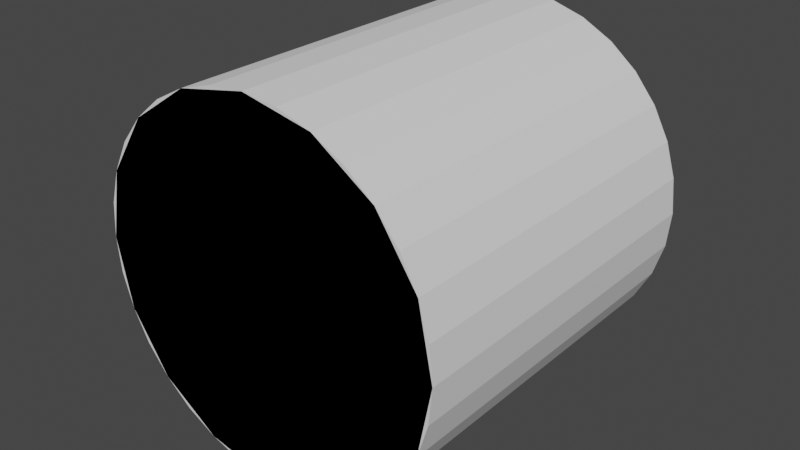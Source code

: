 # Source: caplesscylidnder.blend  (saved by Blender 2.83.19; exported with 4.5.12 LTS)
import bpy
from mathutils import Matrix  # noqa: F401  (used for matrix-valued properties, if any)

bpy.ops.wm.read_factory_settings(use_empty=True)
scene = bpy.context.scene
scene.name = 'Scene'

# ---- collections
col_collection = bpy.data.collections.new('Collection'); scene.collection.children.link(col_collection)

# ---- world
world_world = bpy.data.worlds.new('World'); scene.world = world_world
world_world.use_nodes = True; world_world.node_tree.nodes.clear()
_N = world_world.node_tree.nodes; _L = world_world.node_tree.links
n0 = _N.new('ShaderNodeOutputWorld'); n0.name = 'World Output'; n0.location = (300, 300)
n1 = _N.new('ShaderNodeBackground'); n1.name = 'Background'; n1.location = (10, 300)
n1.inputs[0].default_value = (0.05088, 0.05088, 0.05088, 1.0)
_L.new(n1.outputs[0], n0.inputs[0])
n0.is_active_output = True
world_world.color = (0.05088, 0.05088, 0.05088)
world_world.use_sun_shadow = False
world_world.sun_shadow_jitter_overblur = 0.0

# ---- meshes
me_cylinder = bpy.data.meshes.new('Cylinder')
me_cylinder.from_pydata([(-0.5, -0.5, 2.186e-08), (-0.5, 0.5, 2.186e-08), (-0.4904, -0.5, -0.09755), (-0.4904, 0.5, -0.09755), (-0.4619, -0.5, -0.1913), (-0.4619, 0.5, -0.1913), (-0.4157, -0.5, -0.2778), (-0.4157, 0.5, -0.2778), (-0.3536, -0.5, -0.3536), (-0.3536, 0.5, -0.3536), (-0.2778, -0.5, -0.4157), (-0.2778, 0.5, -0.4157), (-0.1913, -0.5, -0.4619), (-0.1913, 0.5, -0.4619), (-0.09755, -0.5, -0.4904), (-0.09755, 0.5, -0.4904), (-3.775e-08, -0.5, -0.5), (-8.146e-08, 0.5, -0.5), (0.09755, -0.5, -0.4904), (0.09755, 0.5, -0.4904), (0.1913, -0.5, -0.4619), (0.1913, 0.5, -0.4619), (0.2778, -0.5, -0.4157), (0.2778, 0.5, -0.4157), (0.3536, -0.5, -0.3536), (0.3536, 0.5, -0.3536), (0.4157, -0.5, -0.2778), (0.4157, 0.5, -0.2778), (0.4619, -0.5, -0.1913), (0.4619, 0.5, -0.1913), (0.4904, -0.5, -0.09755), (0.4904, 0.5, -0.09755), (0.5, -0.5, 1.411e-07), (0.5, 0.5, 1.411e-07), (0.4904, -0.5, 0.09755), (0.4904, 0.5, 0.09755), (0.4619, -0.5, 0.1913), (0.4619, 0.5, 0.1913), (0.4157, -0.5, 0.2778), (0.4157, 0.5, 0.2778), (0.3536, -0.5, 0.3536), (0.3536, 0.5, 0.3536), (0.2778, -0.5, 0.4157), (0.2778, 0.5, 0.4157), (0.1913, -0.5, 0.4619), (0.1913, 0.5, 0.4619), (0.09754, -0.5, 0.4904), (0.09754, 0.5, 0.4904), (-4.391e-07, -0.5, 0.5), (-4.828e-07, 0.5, 0.5), (-0.09755, -0.5, 0.4904), (-0.09755, 0.5, 0.4904), (-0.1913, -0.5, 0.4619), (-0.1913, 0.5, 0.4619), (-0.2778, -0.5, 0.4157), (-0.2778, 0.5, 0.4157), (-0.3536, -0.5, 0.3536), (-0.3536, 0.5, 0.3536), (-0.4157, -0.5, 0.2778), (-0.4157, 0.5, 0.2778), (-0.4619, -0.5, 0.1913), (-0.4619, 0.5, 0.1913), (-0.4904, -0.5, 0.09754), (-0.4904, 0.5, 0.09754)], [], [(0, 1, 3, 2), (2, 3, 5, 4), (4, 5, 7, 6), (6, 7, 9, 8), (8, 9, 11, 10), (10, 11, 13, 12), (12, 13, 15, 14), (14, 15, 17, 16), (16, 17, 19, 18), (18, 19, 21, 20), (20, 21, 23, 22), (22, 23, 25, 24), (24, 25, 27, 26), (26, 27, 29, 28), (28, 29, 31, 30), (30, 31, 33, 32), (32, 33, 35, 34), (34, 35, 37, 36), (36, 37, 39, 38), (38, 39, 41, 40), (40, 41, 43, 42), (42, 43, 45, 44), (44, 45, 47, 46), (46, 47, 49, 48), (48, 49, 51, 50), (50, 51, 53, 52), (52, 53, 55, 54), (54, 55, 57, 56), (56, 57, 59, 58), (58, 59, 61, 60), (3, 1, 63, 61, 59, 57, 55, 53, 51, 49, 47, 45, 43, 41, 39, 37, 35, 33, 31, 29, 27, 25, 23, 21, 19, 17, 15, 13, 11, 9, 7, 5), (60, 61, 63, 62), (62, 63, 1, 0), (0, 2, 4, 6, 8, 10, 12, 14, 16, 18, 20, 22, 24, 26, 28, 30, 32, 34, 36, 38, 40, 42, 44, 46, 48, 50, 52, 54, 56, 58, 60, 62)])
_uv = me_cylinder.uv_layers.new(name='UVMap')
_uv.uv.foreach_set('vector', [1.0, 0.5, 1.0, 1.0, 0.9688, 1.0, 0.9688, 0.5, 0.9688, 0.5, 0.9688, 1.0, 0.9375, 1.0, 0.9375, 0.5, 0.9375, 0.5, 0.9375, 1.0, 0.9062, 1.0, 0.9062, 0.5, 0.9062, 0.5, 0.9062, 1.0, 0.875, 1.0, 0.875, 0.5, 0.875, 0.5, 0.875, 1.0, 0.8438, 1.0, 0.8438, 0.5, 0.8438, 0.5, 0.8438, 1.0, 0.8125, 1.0, 0.8125, 0.5, 0.8125, 0.5, 0.8125, 1.0, 0.7812, 1.0, 0.7812, 0.5, 0.7812, 0.5, 0.7812, 1.0, 0.75, 1.0, 0.75, 0.5, 0.75, 0.5, 0.75, 1.0, 0.7188, 1.0, 0.7188, 0.5, 0.7188, 0.5, 0.7188, 1.0, 0.6875, 1.0, 0.6875, 0.5, 0.6875, 0.5, 0.6875, 1.0, 0.6562, 1.0, 0.6562, 0.5, 0.6562, 0.5, 0.6562, 1.0, 0.625, 1.0, 0.625, 0.5, 0.625, 0.5, 0.625, 1.0, 0.5938, 1.0, 0.5938, 0.5, 0.5938, 0.5, 0.5938, 1.0, 0.5625, 1.0, 0.5625, 0.5, 0.5625, 0.5, 0.5625, 1.0, 0.5312, 1.0, 0.5312, 0.5, 0.5312, 0.5, 0.5312, 1.0, 0.5, 1.0, 0.5, 0.5, 0.5, 0.5, 0.5, 1.0, 0.4688, 1.0, 0.4688, 0.5, 0.4688, 0.5, 0.4688, 1.0, 0.4375, 1.0, 0.4375, 0.5, 0.4375, 0.5, 0.4375, 1.0, 0.4062, 1.0, 0.4062, 0.5, 0.4062, 0.5, 0.4062, 1.0, 0.375, 1.0, 0.375, 0.5, 0.375, 0.5, 0.375, 1.0, 0.3438, 1.0, 0.3438, 0.5, 0.3438, 0.5, 0.3438, 1.0, 0.3125, 1.0, 0.3125, 0.5, 0.3125, 0.5, 0.3125, 1.0, 0.2812, 1.0, 0.2812, 0.5, 0.2812, 0.5, 0.2812, 1.0, 0.25, 1.0, 0.25, 0.5, 0.25, 0.5, 0.25, 1.0, 0.2188, 1.0, 0.2188, 0.5, 0.2188, 0.5, 0.2188, 1.0, 0.1875, 1.0, 0.1875, 0.5, 0.1875, 0.5, 0.1875, 1.0, 0.1562, 1.0, 0.1562, 0.5, 0.1562, 0.5, 0.1562, 1.0, 0.125, 1.0, 0.125, 0.5, 0.125, 0.5, 0.125, 1.0, 0.09375, 1.0, 0.09375, 0.5, 0.09375, 0.5, 0.09375, 1.0, 0.0625, 1.0, 0.0625, 0.5, 0.2968, 0.4854, 0.25, 0.49, 0.2032, 0.4854, 0.1582, 0.4717, 0.1167, 0.4496, 0.08029, 0.4197, 0.05045, 0.3833, 0.02827, 0.3418, 0.01461, 0.2968, 0.01, 0.25, 0.01461, 0.2032, 0.02827, 0.1582, 0.05045, 0.1167, 0.08029, 0.08029, 0.1167, 0.05045, 0.1582, 0.02827, 0.2032, 0.01461, 0.25, 0.01, 0.2968, 0.01461, 0.3418, 0.02827, 0.3833, 0.05045, 0.4197, 0.08029, 0.4496, 0.1167, 0.4717, 0.1582, 0.4854, 0.2032, 0.49, 0.25, 0.4854, 0.2968, 0.4717, 0.3418, 0.4496, 0.3833, 0.4197, 0.4197, 0.3833, 0.4496, 0.3418, 0.4717, 0.0625, 0.5, 0.0625, 1.0, 0.03125, 1.0, 0.03125, 0.5, 0.03125, 0.5, 0.03125, 1.0, 0.0, 1.0, 0.0, 0.5, 0.75, 0.49, 0.7968, 0.4854, 0.8418, 0.4717, 0.8833, 0.4496, 0.9197, 0.4197, 0.9496, 0.3833, 0.9717, 0.3418, 0.9854, 0.2968, 0.99, 0.25, 0.9854, 0.2032, 0.9717, 0.1582, 0.9496, 0.1167, 0.9197, 0.08029, 0.8833, 0.05045, 0.8418, 0.02827, 0.7968, 0.01461, 0.75, 0.01, 0.7032, 0.01461, 0.6582, 0.02827, 0.6167, 0.05045, 0.5803, 0.08029, 0.5504, 0.1167, 0.5283, 0.1582, 0.5146, 0.2032, 0.51, 0.25, 0.5146, 0.2968, 0.5283, 0.3418, 0.5504, 0.3833, 0.5803, 0.4197, 0.6167, 0.4496, 0.6582, 0.4717, 0.7032, 0.4854])
me_cylinder.use_remesh_fix_poles = True
me_cylinder.use_remesh_preserve_attributes = False
me_cylinder.use_mirror_vertex_groups = False
me_cylinder.update()
me_cylinder_002 = bpy.data.meshes.new('Cylinder.002')
me_cylinder_002.from_pydata([(-0.5, -0.5, 2.186e-08), (-0.5, 0.5, 2.186e-08), (-0.4619, -0.5, -0.1913), (-0.4619, 0.5, -0.1913), (-0.3536, -0.5, -0.3536), (-0.3536, 0.5, -0.3536), (-0.1913, -0.5, -0.4619), (-0.1913, 0.5, -0.4619), (2.186e-08, -0.5, -0.5), (-2.186e-08, 0.5, -0.5), (0.1913, -0.5, -0.4619), (0.1913, 0.5, -0.4619), (0.3536, -0.5, -0.3536), (0.3536, 0.5, -0.3536), (0.4619, -0.5, -0.1913), (0.4619, 0.5, -0.1913), (0.5, -0.5, -9.735e-08), (0.5, 0.5, -9.735e-08), (0.4619, -0.5, 0.1913), (0.4619, 0.5, 0.1913), (0.3536, -0.5, 0.3536), (0.3536, 0.5, 0.3536), (0.1913, -0.5, 0.4619), (0.1913, 0.5, 0.4619), (3.775e-08, -0.5, 0.5), (-5.962e-09, 0.5, 0.5), (-0.1913, -0.5, 0.4619), (-0.1913, 0.5, 0.4619), (-0.3536, -0.5, 0.3536), (-0.3536, 0.5, 0.3536), (-0.4619, -0.5, 0.1913), (-0.4619, 0.5, 0.1913)], [], [(0, 1, 3, 2), (2, 3, 5, 4), (4, 5, 7, 6), (6, 7, 9, 8), (8, 9, 11, 10), (10, 11, 13, 12), (12, 13, 15, 14), (14, 15, 17, 16), (16, 17, 19, 18), (18, 19, 21, 20), (20, 21, 23, 22), (22, 23, 25, 24), (24, 25, 27, 26), (26, 27, 29, 28), (3, 1, 31, 29, 27, 25, 23, 21, 19, 17, 15, 13, 11, 9, 7, 5), (28, 29, 31, 30), (30, 31, 1, 0), (0, 2, 4, 6, 8, 10, 12, 14, 16, 18, 20, 22, 24, 26, 28, 30)])
_uv = me_cylinder_002.uv_layers.new(name='UVMap')
_uv.uv.foreach_set('vector', [1.0, 0.5, 1.0, 1.0, 0.9375, 1.0, 0.9375, 0.5, 0.9375, 0.5, 0.9375, 1.0, 0.875, 1.0, 0.875, 0.5, 0.875, 0.5, 0.875, 1.0, 0.8125, 1.0, 0.8125, 0.5, 0.8125, 0.5, 0.8125, 1.0, 0.75, 1.0, 0.75, 0.5, 0.75, 0.5, 0.75, 1.0, 0.6875, 1.0, 0.6875, 0.5, 0.6875, 0.5, 0.6875, 1.0, 0.625, 1.0, 0.625, 0.5, 0.625, 0.5, 0.625, 1.0, 0.5625, 1.0, 0.5625, 0.5, 0.5625, 0.5, 0.5625, 1.0, 0.5, 1.0, 0.5, 0.5, 0.5, 0.5, 0.5, 1.0, 0.4375, 1.0, 0.4375, 0.5, 0.4375, 0.5, 0.4375, 1.0, 0.375, 1.0, 0.375, 0.5, 0.375, 0.5, 0.375, 1.0, 0.3125, 1.0, 0.3125, 0.5, 0.3125, 0.5, 0.3125, 1.0, 0.25, 1.0, 0.25, 0.5, 0.25, 0.5, 0.25, 1.0, 0.1875, 1.0, 0.1875, 0.5, 0.1875, 0.5, 0.1875, 1.0, 0.125, 1.0, 0.125, 0.5, 0.3418, 0.4717, 0.25, 0.49, 0.1582, 0.4717, 0.08029, 0.4197, 0.02827, 0.3418, 0.01, 0.25, 0.02827, 0.1582, 0.08029, 0.08029, 0.1582, 0.02827, 0.25, 0.01, 0.3418, 0.02827, 0.4197, 0.08029, 0.4717, 0.1582, 0.49, 0.25, 0.4717, 0.3418, 0.4197, 0.4197, 0.125, 0.5, 0.125, 1.0, 0.0625, 1.0, 0.0625, 0.5, 0.0625, 0.5, 0.0625, 1.0, 0.0, 1.0, 0.0, 0.5, 0.75, 0.49, 0.8418, 0.4717, 0.9197, 0.4197, 0.9717, 0.3418, 0.99, 0.25, 0.9717, 0.1582, 0.9197, 0.08029, 0.8418, 0.02827, 0.75, 0.01, 0.6582, 0.02827, 0.5803, 0.08029, 0.5283, 0.1582, 0.51, 0.25, 0.5283, 0.3418, 0.5803, 0.4197, 0.6582, 0.4717])
me_cylinder_002.use_remesh_fix_poles = True
me_cylinder_002.use_remesh_preserve_attributes = False
me_cylinder_002.use_mirror_vertex_groups = False
me_cylinder_002.update()
me_cylinder_003 = bpy.data.meshes.new('Cylinder.003')
me_cylinder_003.from_pydata([(0.0, -0.5, -0.5), (0.0, 0.5, -0.5), (0.3536, -0.5, -0.3536), (0.3536, 0.5, -0.3536), (0.5, -0.5, 4.371e-08), (0.5, 0.5, 0.0), (0.3536, -0.5, 0.3536), (0.3536, 0.5, 0.3536), (-4.371e-08, -0.5, 0.5), (-4.371e-08, 0.5, 0.5), (-0.3536, -0.5, 0.3536), (-0.3536, 0.5, 0.3536), (-0.5, -0.5, 1.589e-08), (-0.5, 0.5, -2.782e-08), (-0.3536, -0.5, -0.3536), (-0.3536, 0.5, -0.3536)], [], [(0, 1, 3, 2), (2, 3, 5, 4), (4, 5, 7, 6), (6, 7, 9, 8), (8, 9, 11, 10), (10, 11, 13, 12), (3, 1, 15, 13, 11, 9, 7, 5), (12, 13, 15, 14), (14, 15, 1, 0), (0, 2, 4, 6, 8, 10, 12, 14)])
_uv = me_cylinder_003.uv_layers.new(name='UVMap')
_uv.uv.foreach_set('vector', [1.0, 0.5, 1.0, 1.0, 0.875, 1.0, 0.875, 0.5, 0.875, 0.5, 0.875, 1.0, 0.75, 1.0, 0.75, 0.5, 0.75, 0.5, 0.75, 1.0, 0.625, 1.0, 0.625, 0.5, 0.625, 0.5, 0.625, 1.0, 0.5, 1.0, 0.5, 0.5, 0.5, 0.5, 0.5, 1.0, 0.375, 1.0, 0.375, 0.5, 0.375, 0.5, 0.375, 1.0, 0.25, 1.0, 0.25, 0.5, 0.4197, 0.4197, 0.25, 0.49, 0.08029, 0.4197, 0.01, 0.25, 0.08029, 0.08029, 0.25, 0.01, 0.4197, 0.08029, 0.49, 0.25, 0.25, 0.5, 0.25, 1.0, 0.125, 1.0, 0.125, 0.5, 0.125, 0.5, 0.125, 1.0, 0.0, 1.0, 0.0, 0.5, 0.75, 0.49, 0.9197, 0.4197, 0.99, 0.25, 0.9197, 0.08029, 0.75, 0.01, 0.5803, 0.08029, 0.51, 0.25, 0.5803, 0.4197])
me_cylinder_003.use_remesh_fix_poles = True
me_cylinder_003.use_remesh_preserve_attributes = False
me_cylinder_003.use_mirror_vertex_groups = False
me_cylinder_003.update()
me_cylinder_004 = bpy.data.meshes.new('Cylinder.004')
me_cylinder_004.from_pydata([(-0.5, -0.5, 2.186e-08), (-0.5, 0.5, 2.186e-08), (2.186e-08, -0.5, -0.5), (-2.186e-08, 0.5, -0.5), (0.5, -0.5, 2.186e-08), (0.5, 0.5, 2.186e-08), (3.775e-08, -0.5, 0.5), (-5.962e-09, 0.5, 0.5)], [], [(0, 1, 3, 2), (2, 3, 5, 4), (3, 1, 7, 5), (4, 5, 7, 6), (6, 7, 1, 0), (0, 2, 4, 6)])
_uv = me_cylinder_004.uv_layers.new(name='UVMap')
_uv.uv.foreach_set('vector', [1.0, 0.5, 1.0, 1.0, 0.75, 1.0, 0.75, 0.5, 0.75, 0.5, 0.75, 1.0, 0.5, 1.0, 0.5, 0.5, 0.49, 0.25, 0.25, 0.49, 0.01, 0.25, 0.25, 0.01, 0.5, 0.5, 0.5, 1.0, 0.25, 1.0, 0.25, 0.5, 0.25, 0.5, 0.25, 1.0, 0.0, 1.0, 0.0, 0.5, 0.75, 0.49, 0.99, 0.25, 0.75, 0.01, 0.51, 0.25])
me_cylinder_004.use_remesh_fix_poles = True
me_cylinder_004.use_remesh_preserve_attributes = False
me_cylinder_004.use_mirror_vertex_groups = False
me_cylinder_004.update()

# ---- objects
ob_cylinder_lod0 = bpy.data.objects.new('Cylinder_LOD0', me_cylinder)
ob_cylinder_lod1 = bpy.data.objects.new('Cylinder_LOD1', me_cylinder_002)
ob_cylinder_lod2 = bpy.data.objects.new('Cylinder_LOD2', me_cylinder_003)
ob_cylinder_lod3 = bpy.data.objects.new('Cylinder_LOD3', me_cylinder_004)

# ---- transforms, parenting, visibility, modifiers, constraints
ob_cylinder_lod0.location = (0.0, 0.0, 0.0)
ob_cylinder_lod0.lineart.crease_threshold = 0.0
ob_cylinder_lod1.location = (0.0, 0.0, 0.0)
ob_cylinder_lod1.lineart.crease_threshold = 0.0
ob_cylinder_lod2.location = (0.0, 0.0, 0.0)
ob_cylinder_lod2.lineart.crease_threshold = 0.0
ob_cylinder_lod3.location = (0.0, 0.0, 0.0)
ob_cylinder_lod3.lineart.crease_threshold = 0.0

# ---- collection membership
col_collection.objects.link(ob_cylinder_lod0)
col_collection.objects.link(ob_cylinder_lod1)
col_collection.objects.link(ob_cylinder_lod2)
col_collection.objects.link(ob_cylinder_lod3)

# ---- scene / render settings (as saved in the file)
scene.frame_start = 1; scene.frame_end = 250; scene.frame_set(1)
scene.render.engine = 'BLENDER_EEVEE_NEXT'
scene.cycles.use_denoising = False
scene.cycles.samples = 128
scene.cycles.sampling_pattern = 'TABULATED_SOBOL'
scene.cycles.use_adaptive_sampling = False
scene.cycles.use_light_tree = False
scene.view_settings.view_transform = 'Filmic'
bpy.context.view_layer.update()

# ---- added for rendering (the .blend has no active camera and no usable light): camera, sun
cam_auto = bpy.data.cameras.new('AutoCamera')
cam_auto.lens = 50.0
cam_auto.sensor_width = 36.0
cam_auto.clip_end = 1000.0
ob_auto_camera = bpy.data.objects.new('AutoCamera', cam_auto)
scene.collection.objects.link(ob_auto_camera)
ob_auto_camera.location = (1.60254, -1.92304, 1.28203)
ob_auto_camera.rotation_euler = (1.09748, -7.21219e-08, 0.694738)
scene.camera = ob_auto_camera
light_auto_sun = bpy.data.lights.new('AutoSun', 'SUN')
light_auto_sun.energy = 3.0
light_auto_sun.angle = 0.0523599
ob_auto_sun = bpy.data.objects.new('AutoSun', light_auto_sun)
scene.collection.objects.link(ob_auto_sun)
ob_auto_sun.rotation_euler = (0.872665, 0.174533, 0.523599)
bpy.context.view_layer.update()
